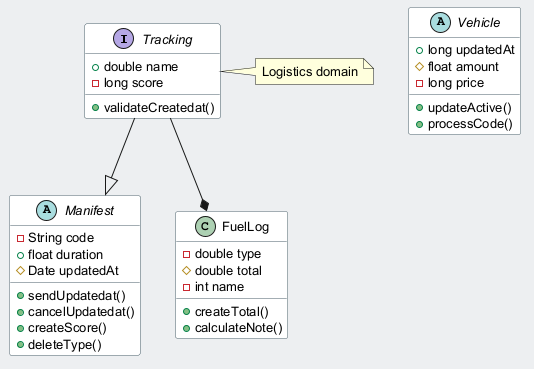

The diagram above was rendered by PlantUML. Its source (embedded in the PNG):
@startuml
skinparam backgroundColor #ECEFF1
skinparam classBackgroundColor #FFFFFF
skinparam classBorderColor #455A64
skinparam defaultFontSize 13
interface Tracking {
  +double name
  -long score
  +validateCreatedat()
}
abstract class Manifest {
  -String code
  +float duration
  #Date updatedAt
  +sendUpdatedat()
  +cancelUpdatedat()
  +createScore()
  +deleteType()
}
class FuelLog {
  -double type
  #double total
  -int name
  +createTotal()
  +calculateNote()
}
abstract class Vehicle {
  +long updatedAt
  #float amount
  -long price
  +updateActive()
  +processCode()
}
Tracking --* FuelLog
Tracking --|> Manifest
note right of Tracking : Logistics domain
@enduml